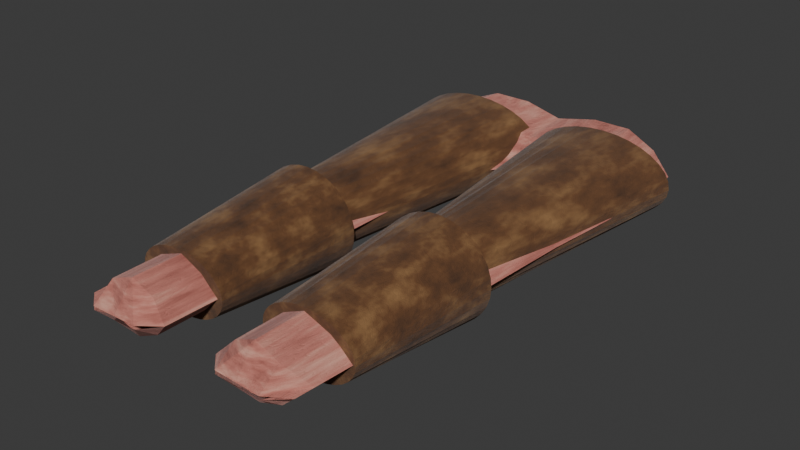 # Source: leggings.blend  (saved by Blender 5.2.45; exported with 4.5.12 LTS)
import bpy
from mathutils import Matrix  # noqa: F401  (used for matrix-valued properties, if any)

bpy.ops.wm.read_factory_settings(use_empty=True)
scene = bpy.context.scene
scene.name = 'Scene'

# ---- images (referenced by path relative to the original .blend; pixels are not part of the script)
import os
ASSET_DIR = os.environ.get("B2B_ASSET_DIR", "")  # directory of the original .blend (textures are referenced by path, not embedded)
HERE = os.path.dirname(os.path.abspath(__file__))  # packed textures are extracted next to this script under _unpacked/

def load_image(name, relpath, width, height, colorspace="sRGB"):
    """Load a texture the original file referenced (path relative to the .blend, or extracted next to this script)."""
    p = next((c for c in (os.path.join(HERE, relpath), os.path.join(ASSET_DIR, relpath)) if relpath and os.path.exists(c)), "")
    if p:
        img = bpy.data.images.load(p, check_existing=True)
        img.name = name
    else:  # same state as the original file: an image datablock whose file is absent (Cycles renders it pink)
        img = bpy.data.images.new(name, width, height)
        img.source = "FILE"
        img.filepath = "//" + (relpath or name)
    img.colorspace_settings.name = colorspace
    return img
img_surface_leather_png = load_image('surface_leather.png', 'surface_leather.png', 1024, 1024, 'Non-Color')

# ---- materials (node trees are filled in below, after node groups)
mat_leggingssurface = bpy.data.materials.new('LeggingsSurface')
mat_darkbrownleatherpadding = bpy.data.materials.new('DarkBrownLeatherPadding')

# ---- node groups
ng_finishedleatherprocedural = bpy.data.node_groups.new('FinishedLeatherProcedural', 'ShaderNodeTree')
_s = ng_finishedleatherprocedural.interface.new_socket(name='Shader', in_out='OUTPUT', socket_type='NodeSocketShader')
_N = ng_finishedleatherprocedural.nodes; _L = ng_finishedleatherprocedural.links
n0 = _N.new('ShaderNodeTexCoord'); n0.name = 'Texture Coordinate'; n0.location = (-850, 0)
n1 = _N.new('ShaderNodeTexNoise'); n1.name = 'Noise Texture'; n1.location = (-650, 180)
n1.label = 'Natural hide mottling'
n1.width = 160
n1.inputs[2].default_value = 4.5
n1.inputs[3].default_value = 3.0
n1.inputs[4].default_value = 0.65
n2 = _N.new('ShaderNodeValToRGB'); n2.name = 'Color Ramp'; n2.location = (-390, 200)
while len(n2.color_ramp.elements) > 1: n2.color_ramp.elements.remove(n2.color_ramp.elements[-1])
n2.color_ramp.elements[0].position = 0.2; n2.color_ramp.elements[0].color = (0.35, 0.075, 0.06, 1.0)
_e = n2.color_ramp.elements.new(0.5); _e.color = (0.78, 0.27, 0.23, 1.0)
_e = n2.color_ramp.elements.new(0.8); _e.color = (1.0, 0.52, 0.45, 1.0)
n3 = _N.new('ShaderNodeBsdfPrincipled'); n3.name = 'Principled BSDF'; n3.location = (140, 100)
n3.inputs[10].default_value = 0.005
n4 = _N.new('ShaderNodeTexNoise'); n4.name = 'Noise Texture.001'; n4.location = (-380, -200)
n4.label = 'Coarse weathered leather grain'
n4.width = 160
n4.inputs[2].default_value = 55.0
n4.inputs[3].default_value = 4.0
n4.inputs[4].default_value = 0.8
n5 = _N.new('ShaderNodeBump'); n5.name = 'Bump'; n5.location = (-80, -110)
n5.inputs[0].default_value = 0.5
n5.inputs[1].default_value = 0.008
n6 = _N.new('NodeGroupOutput'); n6.name = 'Group Output'; n6.location = (430, 100)
n7 = _N.new('ShaderNodeTexVoronoi'); n7.name = 'Voronoi Texture'; n7.location = (-650, -470)
n7.label = 'Dry leather creases'
n7.width = 160
n7.feature = 'DISTANCE_TO_EDGE'
n7.inputs[2].default_value = 20.0
n8 = _N.new('ShaderNodeMapRange'); n8.name = 'Map Range'; n8.location = (-400, -470)
n8.label = 'Shallow worn creases'
n8.inputs[2].default_value = 0.055
n8.inputs[3].default_value = 0.15
n8.inputs[4].default_value = 0.65
n9 = _N.new('ShaderNodeMixRGB'); n9.name = 'Mix (Legacy)'; n9.location = (-170, -250)
n9.label = 'Weathered grain and creases'
n9.inputs[0].default_value = 0.3
n10 = _N.new('ShaderNodeMapRange'); n10.name = 'Map Range.001'; n10.location = (-120, -500)
n10.label = 'Uneven matte finish'
n10.inputs[3].default_value = 0.78
_L.new(n0.outputs[0], n1.inputs[0])
_L.new(n1.outputs[0], n2.inputs[0])
_L.new(n2.outputs[0], n3.inputs[0])
_L.new(n0.outputs[0], n4.inputs[0])
_L.new(n5.outputs[0], n3.inputs[5])
_L.new(n3.outputs[0], n6.inputs[0])
_L.new(n0.outputs[0], n7.inputs[0])
_L.new(n7.outputs[0], n8.inputs[0])
_L.new(n4.outputs[0], n9.inputs[1])
_L.new(n8.outputs[0], n9.inputs[2])
_L.new(n9.outputs[0], n5.inputs[3])
_L.new(n4.outputs[0], n10.inputs[0])
_L.new(n10.outputs[0], n3.inputs[2])
n6.is_active_output = True
ng_furprocedural = bpy.data.node_groups.new('FurProcedural', 'ShaderNodeTree')
_s = ng_furprocedural.interface.new_socket(name='Shader', in_out='OUTPUT', socket_type='NodeSocketShader')
_N = ng_furprocedural.nodes; _L = ng_furprocedural.links
n0 = _N.new('ShaderNodeTexCoord'); n0.name = 'Texture Coordinate'; n0.location = (-850, 0)
n1 = _N.new('ShaderNodeTexNoise'); n1.name = 'Noise Texture'; n1.location = (-650, 180)
n1.label = 'Natural hide mottling'
n1.width = 160
n1.inputs[2].default_value = 4.5
n1.inputs[3].default_value = 3.0
n1.inputs[4].default_value = 0.65
n2 = _N.new('ShaderNodeValToRGB'); n2.name = 'Color Ramp'; n2.location = (-390, 200)
while len(n2.color_ramp.elements) > 1: n2.color_ramp.elements.remove(n2.color_ramp.elements[-1])
n2.color_ramp.elements[0].position = 0.2; n2.color_ramp.elements[0].color = (0.045, 0.018, 0.006, 1.0)
_e = n2.color_ramp.elements.new(0.5); _e.color = (0.19, 0.085, 0.025, 1.0)
_e = n2.color_ramp.elements.new(0.8); _e.color = (0.52, 0.32, 0.12, 1.0)
n3 = _N.new('ShaderNodeBsdfPrincipled'); n3.name = 'Principled BSDF'; n3.location = (140, 100)
n3.inputs[2].default_value = 1.0
n3.inputs[10].default_value = 0.005
n3.inputs[24].default_value = 0.35
n4 = _N.new('ShaderNodeTexNoise'); n4.name = 'Noise Texture.001'; n4.location = (-380, -200)
n4.label = 'Fine directional fur strands'
n4.width = 160
n4.inputs[2].default_value = 7.0
n5 = _N.new('ShaderNodeVectorMath'); n5.name = 'Vector Math'; n5.location = (-650, -180)
n5.operation = 'MULTIPLY'
n5.inputs[1].default_value = (65.0, 3.0, 3.0)
n6 = _N.new('ShaderNodeBump'); n6.name = 'Bump'; n6.location = (-80, -110)
n6.inputs[0].default_value = 0.25
n6.inputs[1].default_value = 0.004
n7 = _N.new('NodeGroupOutput'); n7.name = 'Group Output'; n7.location = (430, 100)
_L.new(n0.outputs[0], n1.inputs[0])
_L.new(n1.outputs[0], n2.inputs[0])
_L.new(n2.outputs[0], n3.inputs[0])
_L.new(n0.outputs[0], n5.inputs[0])
_L.new(n5.outputs[0], n4.inputs[0])
_L.new(n4.outputs[0], n6.inputs[3])
_L.new(n6.outputs[0], n3.inputs[5])
_L.new(n3.outputs[0], n7.inputs[0])
n7.is_active_output = True
ng_darkbrownpaddingleather = bpy.data.node_groups.new('DarkBrownPaddingLeather', 'ShaderNodeTree')
_s = ng_darkbrownpaddingleather.interface.new_socket(name='Shader', in_out='OUTPUT', socket_type='NodeSocketShader')
_N = ng_darkbrownpaddingleather.nodes; _L = ng_darkbrownpaddingleather.links
n0 = _N.new('ShaderNodeTexCoord'); n0.name = 'Texture Coordinate'; n0.location = (-850, 0)
n1 = _N.new('ShaderNodeTexNoise'); n1.name = 'Noise Texture'; n1.location = (-650, 180)
n1.label = 'Natural hide mottling'
n1.width = 160
n1.inputs[2].default_value = 4.5
n1.inputs[3].default_value = 3.0
n1.inputs[4].default_value = 0.65
n2 = _N.new('ShaderNodeValToRGB'); n2.name = 'Color Ramp'; n2.location = (-390, 200)
while len(n2.color_ramp.elements) > 1: n2.color_ramp.elements.remove(n2.color_ramp.elements[-1])
n2.color_ramp.elements[0].position = 0.2; n2.color_ramp.elements[0].color = (0.04, 0.016, 0.007, 1.0)
_e = n2.color_ramp.elements.new(0.5); _e.color = (0.12, 0.045, 0.016, 1.0)
_e = n2.color_ramp.elements.new(0.8); _e.color = (0.26, 0.12, 0.045, 1.0)
n3 = _N.new('ShaderNodeBsdfPrincipled'); n3.name = 'Principled BSDF'; n3.location = (140, 100)
n3.inputs[10].default_value = 0.005
n4 = _N.new('ShaderNodeTexNoise'); n4.name = 'Noise Texture.001'; n4.location = (-380, -200)
n4.label = 'Coarse weathered leather grain'
n4.width = 160
n4.inputs[2].default_value = 55.0
n4.inputs[3].default_value = 4.0
n4.inputs[4].default_value = 0.8
n5 = _N.new('ShaderNodeBump'); n5.name = 'Bump'; n5.location = (-80, -110)
n5.inputs[0].default_value = 0.5
n5.inputs[1].default_value = 0.008
n6 = _N.new('NodeGroupOutput'); n6.name = 'Group Output'; n6.location = (430, 100)
n7 = _N.new('ShaderNodeTexVoronoi'); n7.name = 'Voronoi Texture'; n7.location = (-650, -470)
n7.label = 'Dry leather creases'
n7.width = 160
n7.feature = 'DISTANCE_TO_EDGE'
n7.inputs[2].default_value = 20.0
n8 = _N.new('ShaderNodeMapRange'); n8.name = 'Map Range'; n8.location = (-400, -470)
n8.label = 'Shallow worn creases'
n8.inputs[2].default_value = 0.055
n8.inputs[3].default_value = 0.15
n8.inputs[4].default_value = 0.65
n9 = _N.new('ShaderNodeMixRGB'); n9.name = 'Mix (Legacy)'; n9.location = (-170, -250)
n9.label = 'Weathered grain and creases'
n9.inputs[0].default_value = 0.3
n10 = _N.new('ShaderNodeMapRange'); n10.name = 'Map Range.001'; n10.location = (-120, -500)
n10.label = 'Uneven matte finish'
n10.inputs[3].default_value = 0.78
_L.new(n0.outputs[0], n1.inputs[0])
_L.new(n1.outputs[0], n2.inputs[0])
_L.new(n2.outputs[0], n3.inputs[0])
_L.new(n0.outputs[0], n4.inputs[0])
_L.new(n5.outputs[0], n3.inputs[5])
_L.new(n3.outputs[0], n6.inputs[0])
_L.new(n0.outputs[0], n7.inputs[0])
_L.new(n7.outputs[0], n8.inputs[0])
_L.new(n4.outputs[0], n9.inputs[1])
_L.new(n8.outputs[0], n9.inputs[2])
_L.new(n9.outputs[0], n5.inputs[3])
_L.new(n4.outputs[0], n10.inputs[0])
_L.new(n10.outputs[0], n3.inputs[2])
n6.is_active_output = True

# ---- material node trees
mat_leggingssurface.use_nodes = True; mat_leggingssurface.node_tree.nodes.clear()
_N = mat_leggingssurface.node_tree.nodes; _L = mat_leggingssurface.node_tree.links
n0 = _N.new('ShaderNodeOutputMaterial'); n0.name = 'Material Output'; n0.location = (650, 0)
n1 = _N.new('ShaderNodeMixShader'); n1.name = 'Mix Shader'; n1.location = (400, 0)
n2 = _N.new('ShaderNodeGroup'); n2.name = 'Group'; n2.location = (0, 0)
n2.node_tree = ng_finishedleatherprocedural
n3 = _N.new('ShaderNodeGroup'); n3.name = 'Group.001'; n3.location = (0, -200)
n3.node_tree = ng_furprocedural
n4 = _N.new('ShaderNodeTexImage'); n4.name = 'Surface'; n4.location = (0, 200)
n4.label = 'Black: leather; white: fur'
n4.image = img_surface_leather_png
_L.new(n1.outputs[0], n0.inputs[0])
_L.new(n2.outputs[0], n1.inputs[1])
_L.new(n3.outputs[0], n1.inputs[2])
_L.new(n4.outputs[0], n1.inputs[0])
n0.is_active_output = True
mat_darkbrownleatherpadding.use_nodes = True; mat_darkbrownleatherpadding.node_tree.nodes.clear()
_N = mat_darkbrownleatherpadding.node_tree.nodes; _L = mat_darkbrownleatherpadding.node_tree.links
n0 = _N.new('ShaderNodeOutputMaterial'); n0.name = 'Material Output'; n0.location = (402, 14)
n1 = _N.new('ShaderNodeMixShader'); n1.name = 'Mix Shader'; n1.location = (152, 14)
n2 = _N.new('ShaderNodeGroup'); n2.name = 'Group'; n2.location = (-248, 14)
n2.node_tree = ng_darkbrownpaddingleather
n3 = _N.new('ShaderNodeGroup'); n3.name = 'Group.001'; n3.location = (-407, -161)
n3.node_tree = ng_furprocedural
n4 = _N.new('ShaderNodeTexImage'); n4.name = 'Surface'; n4.location = (-192, 216)
n4.label = 'Black: leather; white: fur'
n4.image = img_surface_leather_png
_L.new(n1.outputs[0], n0.inputs[0])
_L.new(n2.outputs[0], n1.inputs[1])
_L.new(n3.outputs[0], n1.inputs[2])
_L.new(n4.outputs[0], n1.inputs[0])
n0.is_active_output = True

# ---- world
world_world = bpy.data.worlds.new('World'); scene.world = world_world
world_world.use_nodes = True; world_world.node_tree.nodes.clear()
_N = world_world.node_tree.nodes; _L = world_world.node_tree.links
n0 = _N.new('ShaderNodeOutputWorld'); n0.name = 'World Output'; n0.location = (200, 100)
n1 = _N.new('ShaderNodeBackground'); n1.name = 'Background'; n1.location = (-200, 100)
n1.inputs[0].default_value = (0.05088, 0.05088, 0.05088, 1.0)
_L.new(n1.outputs[0], n0.inputs[0])
n0.is_active_output = True
world_world.color = (0.05088, 0.05088, 0.05088)
world_world.sun_shadow_jitter_overblur = 0.0

# ---- meshes
me_plane = bpy.data.meshes.new('Plane')
me_plane.from_pydata([(-1.0, -1.0, 0.0), (1.0, -1.0, 0.0), (-1.0, 1.0, 0.0), (1.0, 1.0, 0.0)], [], [(0, 1, 3, 2)])
_uv = me_plane.uv_layers.new(name='UVMap')
_uv.uv.foreach_set('vector', [0.0, 0.0, 1.0, 0.0, 1.0, 1.0, 0.0, 1.0])
me_plane.update()
me_plane_001 = bpy.data.meshes.new('Plane.001')
me_plane_001.from_pydata([(0.1673, -0.6082, 0.0), (0.6479, -0.6166, 0.0), (0.0, 0.8479, 0.06746), (0.7836, 0.8146, 0.0), (0.1469, 0.266, 0.0), (0.7553, 0.2537, 0.0), (0.3958, -0.6568, 0.004999), (0.4645, 0.8569, 0.09049), (0.4067, 0.2775, 0.0814), (0.4915, 0.6376, 0.08961), (0.0, 0.5587, 0.0), (0.8136, 0.6147, 0.0), (0.1564, -0.2065, 0.0), (0.5357, -0.6592, 0.004999), (0.8077, 0.7305, 0.0), (0.2371, 0.8581, 0.09031), (0.1104, 0.4876, 0.0), (0.7015, -0.2161, 0.0), (0.2626, 0.2799, 0.04932), (0.2649, -0.6545, 0.004999), (0.6506, 0.8396, 0.05458), (0.5937, 0.2735, 0.05106), (0.3967, -0.2107, 0.08082), (0.4827, 0.7603, 0.09197), (0.2556, 0.6369, 0.06216), (0.6729, 0.6269, 0.05434), (0.7999, 0.4663, 0.0), (3.725e-09, 0.7574, 0.06316), (0.4603, 0.4831, 0.08549), (0.2698, 0.486, 0.05029), (0.2459, 0.7599, 0.07961), (0.2633, -0.2084, 0.04922), (0.6459, 0.4744, 0.0527), (0.5606, -0.2136, 0.05089), (0.6642, 0.7452, 0.05458), (1.863e-09, 0.6934, 0.05765), (0.8107, 0.6726, 0.0), (0.4871, 0.6989, 0.09079), (0.2508, 0.6984, 0.07392), (0.6685, 0.686, 0.05446), (0.1658, -0.5534, 0.0), (0.6552, -0.5619, 0.0), (0.396, -0.5959, 0.07799), (0.2647, -0.5936, 0.04926), (0.5391, -0.5984, 0.05095)], [], [(34, 14, 3, 20), (33, 17, 5, 21), (32, 26, 11, 25), (31, 22, 8, 18), (30, 23, 7, 15), (29, 28, 9, 24), (16, 29, 24, 10), (4, 18, 29, 16), (18, 8, 28, 29), (27, 30, 15, 2), (35, 38, 30, 27), (38, 37, 23, 30), (12, 31, 18, 4), (40, 43, 31, 12), (43, 42, 22, 31), (28, 32, 25, 9), (8, 21, 32, 28), (21, 5, 26, 32), (22, 33, 21, 8), (42, 44, 33, 22), (44, 41, 17, 33), (23, 34, 20, 7), (37, 39, 34, 23), (39, 36, 14, 34), (25, 11, 36, 39), (9, 25, 39, 37), (24, 9, 37, 38), (10, 24, 38, 35), (13, 1, 41, 44), (6, 13, 44, 42), (19, 6, 42, 43), (0, 19, 43, 40)])
_uv = me_plane_001.uv_layers.new(name='UVMap')
_uv.uv.foreach_set('vector', [0.6219, 0.9457, 1.0, 0.9457, 1.0, 1.0, 0.6219, 1.0, 0.6219, 0.3719, 1.0, 0.3719, 1.0, 0.7438, 0.6219, 0.7438, 0.6219, 0.8177, 1.0, 0.8177, 1.0, 0.8915, 0.6219, 0.8915, 0.1219, 0.3719, 0.2438, 0.3719, 0.2438, 0.7438, 0.1219, 0.7438, 0.1219, 0.9457, 0.2438, 0.9457, 0.2438, 1.0, 0.1219, 1.0, 0.1219, 0.8177, 0.2438, 0.8177, 0.2438, 0.8915, 0.1219, 0.8915, 0.0, 0.8177, 0.1219, 0.8177, 0.1219, 0.8915, 0.0, 0.8915, 0.0, 0.7438, 0.1219, 0.7438, 0.1219, 0.8177, 0.0, 0.8177, 0.1219, 0.7438, 0.2438, 0.7438, 0.2438, 0.8177, 0.1219, 0.8177, 0.0, 0.9457, 0.1219, 0.9457, 0.1219, 1.0, 0.0, 1.0, 0.0, 0.9186, 0.1219, 0.9186, 0.1219, 0.9457, 0.0, 0.9457, 0.1219, 0.9186, 0.2438, 0.9186, 0.2438, 0.9457, 0.1219, 0.9457, 0.0, 0.3719, 0.1219, 0.3719, 0.1219, 0.7438, 0.0, 0.7438, 0.0, 0.05077, 0.1219, 0.05077, 0.1219, 0.3719, 0.0, 0.3719, 0.1219, 0.05077, 0.2438, 0.05077, 0.2438, 0.3719, 0.1219, 0.3719, 0.2438, 0.8177, 0.6219, 0.8177, 0.6219, 0.8915, 0.2438, 0.8915, 0.2438, 0.7438, 0.6219, 0.7438, 0.6219, 0.8177, 0.2438, 0.8177, 0.6219, 0.7438, 1.0, 0.7438, 1.0, 0.8177, 0.6219, 0.8177, 0.2438, 0.3719, 0.6219, 0.3719, 0.6219, 0.7438, 0.2438, 0.7438, 0.2438, 0.05077, 0.6219, 0.05077, 0.6219, 0.3719, 0.2438, 0.3719, 0.6219, 0.05077, 1.0, 0.05077, 1.0, 0.3719, 0.6219, 0.3719, 0.2438, 0.9457, 0.6219, 0.9457, 0.6219, 1.0, 0.2438, 1.0, 0.2438, 0.9186, 0.6219, 0.9186, 0.6219, 0.9457, 0.2438, 0.9457, 0.6219, 0.9186, 1.0, 0.9186, 1.0, 0.9457, 0.6219, 0.9457, 0.6219, 0.8915, 1.0, 0.8915, 1.0, 0.9186, 0.6219, 0.9186, 0.2438, 0.8915, 0.6219, 0.8915, 0.6219, 0.9186, 0.2438, 0.9186, 0.1219, 0.8915, 0.2438, 0.8915, 0.2438, 0.9186, 0.1219, 0.9186, 0.0, 0.8915, 0.1219, 0.8915, 0.1219, 0.9186, 0.0, 0.9186, 0.6219, 0.0, 1.0, 0.0, 1.0, 0.05077, 0.6219, 0.05077, 0.2438, 0.0, 0.6219, 0.0, 0.6219, 0.05077, 0.2438, 0.05077, 0.1219, 0.0, 0.2438, 0.0, 0.2438, 0.05077, 0.1219, 0.05077, 0.0, 0.0, 0.1219, 0.0, 0.1219, 0.05077, 0.0, 0.05077])
me_plane_001.materials.append(mat_leggingssurface)
me_plane_001.update()
me_cylinder = bpy.data.meshes.new('Cylinder')
me_cylinder.from_pydata([(0.09061, -0.02165, 0.04326), (0.09996, -0.02165, 0.04243), (0.109, -0.02165, 0.03997), (0.1172, -0.02165, 0.03597), (0.1245, -0.02165, 0.03059), (0.1305, -0.02165, 0.02404), (0.1349, -0.02165, 0.01656), (0.1376, -0.02165, 0.00844), (0.1386, -0.02165, 3.836e-09), (0.1376, -0.02165, -0.00844), (0.1349, -0.02165, -0.01656), (0.1305, -0.02165, -0.02404), (0.1245, -0.02165, -0.03059), (0.1172, -0.02165, -0.03597), (0.109, -0.02165, -0.03997), (0.09996, -0.02165, -0.04243), (0.09061, -0.02165, -0.04326), (0.08125, -0.02165, -0.04243), (0.07225, -0.02165, -0.03997), (0.06396, -0.02165, -0.03597), (0.05669, -0.02165, -0.03059), (0.05073, -0.02165, -0.02404), (0.0463, -0.02165, -0.01656), (0.04357, -0.02165, -0.00844), (0.04265, -0.02165, 3.836e-09), (0.04357, -0.02165, 0.00844), (0.0463, -0.02165, 0.01656), (0.05073, -0.02165, 0.02404), (0.05669, -0.02165, 0.03059), (0.06396, -0.02165, 0.03597), (0.07225, -0.02165, 0.03997), (0.08125, -0.02165, 0.04243), (0.09061, 0.3114, 0.05071), (0.1088, 0.3114, 0.04973), (0.1263, 0.3114, 0.04685), (0.1424, 0.3114, 0.04216), (0.1565, 0.3114, 0.03585), (0.1681, 0.3114, 0.02817), (0.1767, 0.3114, 0.0194), (0.182, 0.3114, 0.009892), (0.1838, 0.3114, 2.036e-08), (0.182, 0.3114, -0.009892), (0.1767, 0.3114, -0.0194), (0.1681, 0.3114, -0.02817), (0.1565, 0.3114, -0.03585), (0.1424, 0.3114, -0.04216), (0.1263, 0.3114, -0.04685), (0.1088, 0.3114, -0.04973), (0.09061, 0.3114, -0.05071), (0.07243, 0.3114, -0.04973), (0.05495, 0.3114, -0.04685), (0.03885, 0.3114, -0.04216), (0.02473, 0.3114, -0.03585), (0.01314, 0.3114, -0.02817), (0.004533, 0.3114, -0.0194), (-0.0007691, 0.3114, -0.009892), (-0.002559, 0.3114, 2.036e-08), (-0.0007691, 0.3114, 0.009892), (0.004533, 0.3114, 0.0194), (0.01314, 0.3114, 0.02817), (0.02473, 0.3114, 0.03585), (0.03885, 0.3114, 0.04216), (0.05495, 0.3114, 0.04685), (0.07243, 0.3114, 0.04973)], [], [(8, 9, 41, 40), (17, 18, 50, 49), (26, 27, 59, 58), (4, 5, 37, 36), (13, 14, 46, 45), (22, 23, 55, 54), (0, 1, 33, 32), (31, 0, 32, 63), (9, 10, 42, 41), (18, 19, 51, 50), (27, 28, 60, 59), (5, 6, 38, 37), (14, 15, 47, 46), (23, 24, 56, 55), (1, 2, 34, 33), (10, 11, 43, 42), (19, 20, 52, 51), (28, 29, 61, 60), (6, 7, 39, 38), (15, 16, 48, 47), (24, 25, 57, 56), (2, 3, 35, 34), (11, 12, 44, 43), (20, 21, 53, 52), (29, 30, 62, 61), (7, 8, 40, 39), (16, 17, 49, 48), (25, 26, 58, 57), (3, 4, 36, 35), (12, 13, 45, 44), (21, 22, 54, 53), (30, 31, 63, 62)])
_uv = me_cylinder.uv_layers.new(name='UVMap')
_uv.uv.foreach_set('vector', [0.75, 0.5, 0.7188, 0.5, 0.7188, 0.5, 0.75, 0.5, 0.4688, 0.5, 0.4375, 0.5, 0.4375, 0.5, 0.4688, 0.5, 0.1875, 0.5, 0.1562, 0.5, 0.1562, 0.5, 0.1875, 0.5, 0.875, 0.5, 0.8438, 0.5, 0.8438, 0.5, 0.875, 0.5, 0.5938, 0.5, 0.5625, 0.5, 0.5625, 0.5, 0.5938, 0.5, 0.3125, 0.5, 0.2812, 0.5, 0.2812, 0.5, 0.3125, 0.5, 1.0, 0.5, 0.9688, 0.5, 0.9688, 0.5, 1.0, 0.5, 0.03125, 0.5, 0.0, 0.5, 0.0, 0.5, 0.03125, 0.5, 0.7188, 0.5, 0.6875, 0.5, 0.6875, 0.5, 0.7188, 0.5, 0.4375, 0.5, 0.4062, 0.5, 0.4062, 0.5, 0.4375, 0.5, 0.1562, 0.5, 0.125, 0.5, 0.125, 0.5, 0.1562, 0.5, 0.8438, 0.5, 0.8125, 0.5, 0.8125, 0.5, 0.8438, 0.5, 0.5625, 0.5, 0.5312, 0.5, 0.5312, 0.5, 0.5625, 0.5, 0.2812, 0.5, 0.25, 0.5, 0.25, 0.5, 0.2812, 0.5, 0.9688, 0.5, 0.9375, 0.5, 0.9375, 0.5, 0.9688, 0.5, 0.6875, 0.5, 0.6562, 0.5, 0.6562, 0.5, 0.6875, 0.5, 0.4062, 0.5, 0.375, 0.5, 0.375, 0.5, 0.4062, 0.5, 0.125, 0.5, 0.09375, 0.5, 0.09375, 0.5, 0.125, 0.5, 0.8125, 0.5, 0.7812, 0.5, 0.7812, 0.5, 0.8125, 0.5, 0.5312, 0.5, 0.5, 0.5, 0.5, 0.5, 0.5312, 0.5, 0.25, 0.5, 0.2188, 0.5, 0.2188, 0.5, 0.25, 0.5, 0.9375, 0.5, 0.9062, 0.5, 0.9062, 0.5, 0.9375, 0.5, 0.6562, 0.5, 0.625, 0.5, 0.625, 0.5, 0.6562, 0.5, 0.375, 0.5, 0.3438, 0.5, 0.3438, 0.5, 0.375, 0.5, 0.09375, 0.5, 0.0625, 0.5, 0.0625, 0.5, 0.09375, 0.5, 0.7812, 0.5, 0.75, 0.5, 0.75, 0.5, 0.7812, 0.5, 0.5, 0.5, 0.4688, 0.5, 0.4688, 0.5, 0.5, 0.5, 0.2188, 0.5, 0.1875, 0.5, 0.1875, 0.5, 0.2188, 0.5, 0.9062, 0.5, 0.875, 0.5, 0.875, 0.5, 0.9062, 0.5, 0.625, 0.5, 0.5938, 0.5, 0.5938, 0.5, 0.625, 0.5, 0.3438, 0.5, 0.3125, 0.5, 0.3125, 0.5, 0.3438, 0.5, 0.0625, 0.5, 0.03125, 0.5, 0.03125, 0.5, 0.0625, 0.5])
me_cylinder.materials.append(mat_darkbrownleatherpadding)
me_cylinder.update()
me_cylinder_001 = bpy.data.meshes.new('Cylinder.001')
me_cylinder_001.from_pydata([(0.09061, -0.006434, 0.06045), (0.08653, -0.1924, 0.03748), (0.1037, -0.006434, 0.05929), (0.09793, -0.1924, 0.03676), (0.1162, -0.006434, 0.05585), (0.1089, -0.1924, 0.03463), (0.1278, -0.006434, 0.05026), (0.119, -0.1924, 0.03117), (0.138, -0.006434, 0.04275), (0.1279, -0.1924, 0.0265), (0.1463, -0.006434, 0.03359), (0.1351, -0.1924, 0.02082), (0.1525, -0.006434, 0.02313), (0.1405, -0.1924, 0.01434), (0.1563, -0.006434, 0.01179), (0.1439, -0.1924, 0.007313), (0.1576, -0.006434, 4.065e-09), (0.145, -0.1924, -3.682e-09), (0.1563, -0.006434, -0.01179), (0.1439, -0.1924, -0.007313), (0.1525, -0.006434, -0.02313), (0.1405, -0.1924, -0.01434), (0.1463, -0.006434, -0.03359), (0.1351, -0.1924, -0.02082), (0.138, -0.006434, -0.04275), (0.1279, -0.1924, -0.0265), (0.1278, -0.006434, -0.05026), (0.119, -0.1924, -0.03117), (0.1162, -0.006434, -0.05585), (0.1089, -0.1924, -0.03463), (0.1037, -0.006434, -0.05929), (0.09793, -0.1924, -0.03676), (0.09061, -0.006434, -0.06045), (0.08653, -0.1924, -0.03748), (0.07753, -0.006434, -0.05929), (0.07513, -0.1924, -0.03676), (0.06496, -0.006434, -0.05585), (0.06416, -0.1924, -0.03463), (0.05338, -0.006434, -0.05026), (0.05406, -0.1924, -0.03117), (0.04322, -0.006434, -0.04275), (0.0452, -0.1924, -0.0265), (0.03489, -0.006434, -0.03359), (0.03793, -0.1924, -0.02082), (0.02869, -0.006434, -0.02313), (0.03253, -0.1924, -0.01434), (0.02488, -0.006434, -0.01179), (0.0292, -0.1924, -0.007313), (0.02359, -0.006434, 4.065e-09), (0.02808, -0.1924, -3.682e-09), (0.02488, -0.006434, 0.01179), (0.0292, -0.1924, 0.007313), (0.02869, -0.006434, 0.02313), (0.03253, -0.1924, 0.01434), (0.03489, -0.006434, 0.03359), (0.03793, -0.1924, 0.02082), (0.04322, -0.006434, 0.04275), (0.0452, -0.1924, 0.0265), (0.05338, -0.006434, 0.05026), (0.05406, -0.1924, 0.03117), (0.06496, -0.006434, 0.05585), (0.06416, -0.1924, 0.03463), (0.07753, -0.006434, 0.05929), (0.07513, -0.1924, 0.03676)], [], [(0, 1, 3, 2), (2, 3, 5, 4), (4, 5, 7, 6), (6, 7, 9, 8), (8, 9, 11, 10), (10, 11, 13, 12), (12, 13, 15, 14), (14, 15, 17, 16), (16, 17, 19, 18), (18, 19, 21, 20), (20, 21, 23, 22), (22, 23, 25, 24), (24, 25, 27, 26), (26, 27, 29, 28), (28, 29, 31, 30), (30, 31, 33, 32), (32, 33, 35, 34), (34, 35, 37, 36), (36, 37, 39, 38), (38, 39, 41, 40), (40, 41, 43, 42), (42, 43, 45, 44), (44, 45, 47, 46), (46, 47, 49, 48), (48, 49, 51, 50), (50, 51, 53, 52), (52, 53, 55, 54), (54, 55, 57, 56), (56, 57, 59, 58), (58, 59, 61, 60), (3, 1, 63, 61, 59, 57, 55, 53, 51, 49, 47, 45, 43, 41, 39, 37, 35, 33, 31, 29, 27, 25, 23, 21, 19, 17, 15, 13, 11, 9, 7, 5), (60, 61, 63, 62), (62, 63, 1, 0)])
_uv = me_cylinder_001.uv_layers.new(name='UVMap')
_uv.uv.foreach_set('vector', [1.0, 0.5, 1.0, 1.0, 0.9688, 1.0, 0.9688, 0.5, 0.9688, 0.5, 0.9688, 1.0, 0.9375, 1.0, 0.9375, 0.5, 0.9375, 0.5, 0.9375, 1.0, 0.9062, 1.0, 0.9062, 0.5, 0.9062, 0.5, 0.9062, 1.0, 0.875, 1.0, 0.875, 0.5, 0.875, 0.5, 0.875, 1.0, 0.8438, 1.0, 0.8438, 0.5, 0.8438, 0.5, 0.8438, 1.0, 0.8125, 1.0, 0.8125, 0.5, 0.8125, 0.5, 0.8125, 1.0, 0.7812, 1.0, 0.7812, 0.5, 0.7812, 0.5, 0.7812, 1.0, 0.75, 1.0, 0.75, 0.5, 0.75, 0.5, 0.75, 1.0, 0.7188, 1.0, 0.7188, 0.5, 0.7188, 0.5, 0.7188, 1.0, 0.6875, 1.0, 0.6875, 0.5, 0.6875, 0.5, 0.6875, 1.0, 0.6562, 1.0, 0.6562, 0.5, 0.6562, 0.5, 0.6562, 1.0, 0.625, 1.0, 0.625, 0.5, 0.625, 0.5, 0.625, 1.0, 0.5938, 1.0, 0.5938, 0.5, 0.5938, 0.5, 0.5938, 1.0, 0.5625, 1.0, 0.5625, 0.5, 0.5625, 0.5, 0.5625, 1.0, 0.5312, 1.0, 0.5312, 0.5, 0.5312, 0.5, 0.5312, 1.0, 0.5, 1.0, 0.5, 0.5, 0.5, 0.5, 0.5, 1.0, 0.4688, 1.0, 0.4688, 0.5, 0.4688, 0.5, 0.4688, 1.0, 0.4375, 1.0, 0.4375, 0.5, 0.4375, 0.5, 0.4375, 1.0, 0.4062, 1.0, 0.4062, 0.5, 0.4062, 0.5, 0.4062, 1.0, 0.375, 1.0, 0.375, 0.5, 0.375, 0.5, 0.375, 1.0, 0.3438, 1.0, 0.3438, 0.5, 0.3438, 0.5, 0.3438, 1.0, 0.3125, 1.0, 0.3125, 0.5, 0.3125, 0.5, 0.3125, 1.0, 0.2812, 1.0, 0.2812, 0.5, 0.2812, 0.5, 0.2812, 1.0, 0.25, 1.0, 0.25, 0.5, 0.25, 0.5, 0.25, 1.0, 0.2188, 1.0, 0.2188, 0.5, 0.2188, 0.5, 0.2188, 1.0, 0.1875, 1.0, 0.1875, 0.5, 0.1875, 0.5, 0.1875, 1.0, 0.1562, 1.0, 0.1562, 0.5, 0.1562, 0.5, 0.1562, 1.0, 0.125, 1.0, 0.125, 0.5, 0.125, 0.5, 0.125, 1.0, 0.09375, 1.0, 0.09375, 0.5, 0.09375, 0.5, 0.09375, 1.0, 0.0625, 1.0, 0.0625, 0.5, 0.2968, 0.4854, 0.25, 0.49, 0.2032, 0.4854, 0.1582, 0.4717, 0.1167, 0.4496, 0.08029, 0.4197, 0.05045, 0.3833, 0.02827, 0.3418, 0.01461, 0.2968, 0.01, 0.25, 0.01461, 0.2032, 0.02827, 0.1582, 0.05045, 0.1167, 0.08029, 0.08029, 0.1167, 0.05045, 0.1582, 0.02827, 0.2032, 0.01461, 0.25, 0.01, 0.2968, 0.01461, 0.3418, 0.02827, 0.3833, 0.05045, 0.4197, 0.08029, 0.4496, 0.1167, 0.4717, 0.1582, 0.4854, 0.2032, 0.49, 0.25, 0.4854, 0.2968, 0.4717, 0.3418, 0.4496, 0.3833, 0.4197, 0.4197, 0.3833, 0.4496, 0.3418, 0.4717, 0.0625, 0.5, 0.0625, 1.0, 0.03125, 1.0, 0.03125, 0.5, 0.03125, 0.5, 0.03125, 1.0, 0.0, 1.0, 0.0, 0.5])
me_cylinder_001.materials.append(mat_darkbrownleatherpadding)
me_cylinder_001.update()

# ---- objects
ob_plane = bpy.data.objects.new('Plane', me_plane)
ob_leggings = bpy.data.objects.new('Leggings', me_plane_001)
ob_leatherpadding = bpy.data.objects.new('LeatherPadding', me_cylinder)
ob_longleatherpadding = bpy.data.objects.new('LongLeatherPadding', me_cylinder_001)

# ---- transforms, parenting, visibility, modifiers, constraints
ob_plane.location = (0.0, 0.0, 0.0)
ob_plane.scale = (0.5, 0.5, 0.5)
ob_plane.hide_render = True
ob_leggings.location = (0.0, 0.0, 0.0)
ob_leggings.scale = (0.2116, 0.4232, 0.4232)
_m = ob_leggings.modifiers.new('Mirror', 'MIRROR')
_m.use_axis = (True, False, True)
ob_leatherpadding.location = (0.0, 0.0, 0.0)
_m = ob_leatherpadding.modifiers.new('Mirror', 'MIRROR')
ob_longleatherpadding.location = (0.0, 0.0, 0.0)
_m = ob_longleatherpadding.modifiers.new('Mirror', 'MIRROR')

# ---- collection membership
scene.collection.objects.link(ob_plane)
scene.collection.objects.link(ob_leggings)
scene.collection.objects.link(ob_leatherpadding)
scene.collection.objects.link(ob_longleatherpadding)

# ---- scene / render settings (as saved in the file)
scene.frame_start = 1; scene.frame_end = 250; scene.frame_set(1)
scene.render.engine = 'BLENDER_EEVEE_NEXT'
scene.render.bake_bias = 0.0
scene.render.bake_samples = 0
scene.render.compositor_device = 'GPU'
scene.eevee.use_volume_custom_range = False
scene.eevee.fast_gi_thickness_near = 0.1
scene.eevee.fast_gi_thickness_far = 0.0
scene.eevee.ray_tracing_options.screen_trace_thickness = 0.1
bpy.context.view_layer.update()

# ---- added for rendering (the .blend has no active camera and no usable light): camera, sun
cam_auto = bpy.data.cameras.new('AutoCamera')
cam_auto.lens = 50.0
cam_auto.sensor_width = 36.0
cam_auto.clip_end = 1000.0
ob_auto_camera = bpy.data.objects.new('AutoCamera', cam_auto)
scene.collection.objects.link(ob_auto_camera)
ob_auto_camera.location = (0.693624, -0.790279, 0.554899)
ob_auto_camera.rotation_euler = (1.09748, -7.21219e-08, 0.694738)
scene.camera = ob_auto_camera
light_auto_sun = bpy.data.lights.new('AutoSun', 'SUN')
light_auto_sun.energy = 3.0
light_auto_sun.angle = 0.0523599
ob_auto_sun = bpy.data.objects.new('AutoSun', light_auto_sun)
scene.collection.objects.link(ob_auto_sun)
ob_auto_sun.rotation_euler = (0.872665, 0.174533, 0.523599)
bpy.context.view_layer.update()
